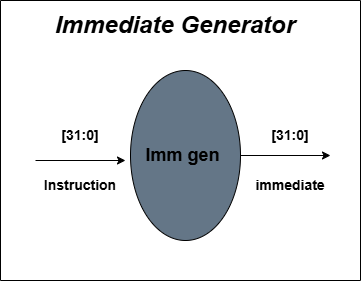

The diagram above was exported from draw.io. Its source (the exported page's mxGraphModel, read from the mxfile embedded in the PNG):
<mxGraphModel dx="1042" dy="634" grid="1" gridSize="10" guides="1" tooltips="1" connect="1" arrows="1" fold="1" page="1" pageScale="1" pageWidth="850" pageHeight="1100" math="0" shadow="0">
  <root>
    <mxCell id="0" />
    <mxCell id="1" parent="0" />
    <mxCell id="V9TRrqdn858_alaPWgNt-2" edge="1" parent="1" source="V9TRrqdn858_alaPWgNt-1" style="edgeStyle=orthogonalEdgeStyle;rounded=0;orthogonalLoop=1;jettySize=auto;html=1;exitX=0.5;exitY=0;exitDx=0;exitDy=0;">
      <mxGeometry relative="1" as="geometry">
        <mxPoint x="570" y="275" as="targetPoint" />
      </mxGeometry>
    </mxCell>
    <mxCell id="V9TRrqdn858_alaPWgNt-1" parent="1" style="ellipse;whiteSpace=wrap;html=1;direction=south;fillColor=light-dark(#647687, #ededed);" value="&lt;b&gt;&lt;font style=&quot;font-size: 18px;&quot;&gt;Imm gen&amp;nbsp;&lt;/font&gt;&lt;/b&gt;" vertex="1">
      <mxGeometry height="170" width="110" x="370" y="190" as="geometry" />
    </mxCell>
    <mxCell id="V9TRrqdn858_alaPWgNt-4" parent="1" style="text;html=1;whiteSpace=wrap;strokeColor=none;fillColor=none;align=center;verticalAlign=middle;rounded=0;" value="&lt;font style=&quot;font-size: 14px;&quot;&gt;&lt;b&gt;Instruction&lt;/b&gt;&lt;/font&gt;" vertex="1">
      <mxGeometry height="30" width="60" x="290" y="290" as="geometry" />
    </mxCell>
    <mxCell id="V9TRrqdn858_alaPWgNt-5" parent="1" style="text;html=1;whiteSpace=wrap;strokeColor=none;fillColor=none;align=center;verticalAlign=middle;rounded=0;" value="&lt;font style=&quot;font-size: 14px;&quot;&gt;&lt;b&gt;immediate&lt;/b&gt;&lt;/font&gt;" vertex="1">
      <mxGeometry height="30" width="60" x="500" y="290" as="geometry" />
    </mxCell>
    <mxCell id="V9TRrqdn858_alaPWgNt-6" parent="1" style="text;html=1;whiteSpace=wrap;strokeColor=none;fillColor=none;align=center;verticalAlign=middle;rounded=0;" value="&lt;font style=&quot;font-size: 14px;&quot;&gt;&lt;b&gt;[31:0]&lt;/b&gt;&lt;/font&gt;" vertex="1">
      <mxGeometry height="30" width="60" x="290" y="240" as="geometry" />
    </mxCell>
    <mxCell id="V9TRrqdn858_alaPWgNt-7" parent="1" style="text;html=1;whiteSpace=wrap;strokeColor=none;fillColor=none;align=center;verticalAlign=middle;rounded=0;" value="&lt;span style=&quot;font-size: 14px;&quot;&gt;&lt;b&gt;[31:0]&lt;/b&gt;&lt;/span&gt;" vertex="1">
      <mxGeometry height="30" width="60" x="500" y="240" as="geometry" />
    </mxCell>
    <mxCell id="NeDonjuCFa46GK0vKIDA-2" parent="1" style="text;html=1;whiteSpace=wrap;strokeColor=none;fillColor=none;align=center;verticalAlign=middle;rounded=0;" value="&lt;font style=&quot;font-size: 24px;&quot;&gt;&lt;i&gt;&lt;b&gt;Immediate Generator&lt;/b&gt;&lt;/i&gt;&lt;/font&gt;" vertex="1">
      <mxGeometry height="30" width="350" x="240" y="130" as="geometry" />
    </mxCell>
    <mxCell id="NeDonjuCFa46GK0vKIDA-3" edge="1" parent="1" style="endArrow=none;html=1;rounded=0;" value="">
      <mxGeometry height="50" relative="1" width="50" as="geometry">
        <mxPoint x="240" y="400" as="sourcePoint" />
        <mxPoint x="240" y="120" as="targetPoint" />
      </mxGeometry>
    </mxCell>
    <mxCell id="NeDonjuCFa46GK0vKIDA-4" edge="1" parent="1" style="endArrow=none;html=1;rounded=0;" value="">
      <mxGeometry height="50" relative="1" width="50" as="geometry">
        <mxPoint x="600" y="400" as="sourcePoint" />
        <mxPoint x="600" y="120" as="targetPoint" />
      </mxGeometry>
    </mxCell>
    <mxCell id="NeDonjuCFa46GK0vKIDA-5" edge="1" parent="1" style="endArrow=none;html=1;rounded=0;" value="">
      <mxGeometry height="50" relative="1" width="50" as="geometry">
        <mxPoint x="600" y="400" as="sourcePoint" />
        <mxPoint x="240" y="400" as="targetPoint" />
      </mxGeometry>
    </mxCell>
    <mxCell id="NeDonjuCFa46GK0vKIDA-7" edge="1" parent="1" style="endArrow=none;html=1;rounded=0;" value="">
      <mxGeometry height="50" relative="1" width="50" as="geometry">
        <mxPoint x="600" y="120" as="sourcePoint" />
        <mxPoint x="240" y="120" as="targetPoint" />
      </mxGeometry>
    </mxCell>
    <mxCell id="NeDonjuCFa46GK0vKIDA-8" edge="1" parent="1" style="edgeStyle=orthogonalEdgeStyle;rounded=0;orthogonalLoop=1;jettySize=auto;html=1;exitX=0.5;exitY=0;exitDx=0;exitDy=0;">
      <mxGeometry relative="1" as="geometry">
        <mxPoint x="275" y="280" as="sourcePoint" />
        <mxPoint x="365" y="280" as="targetPoint" />
      </mxGeometry>
    </mxCell>
  </root>
</mxGraphModel>